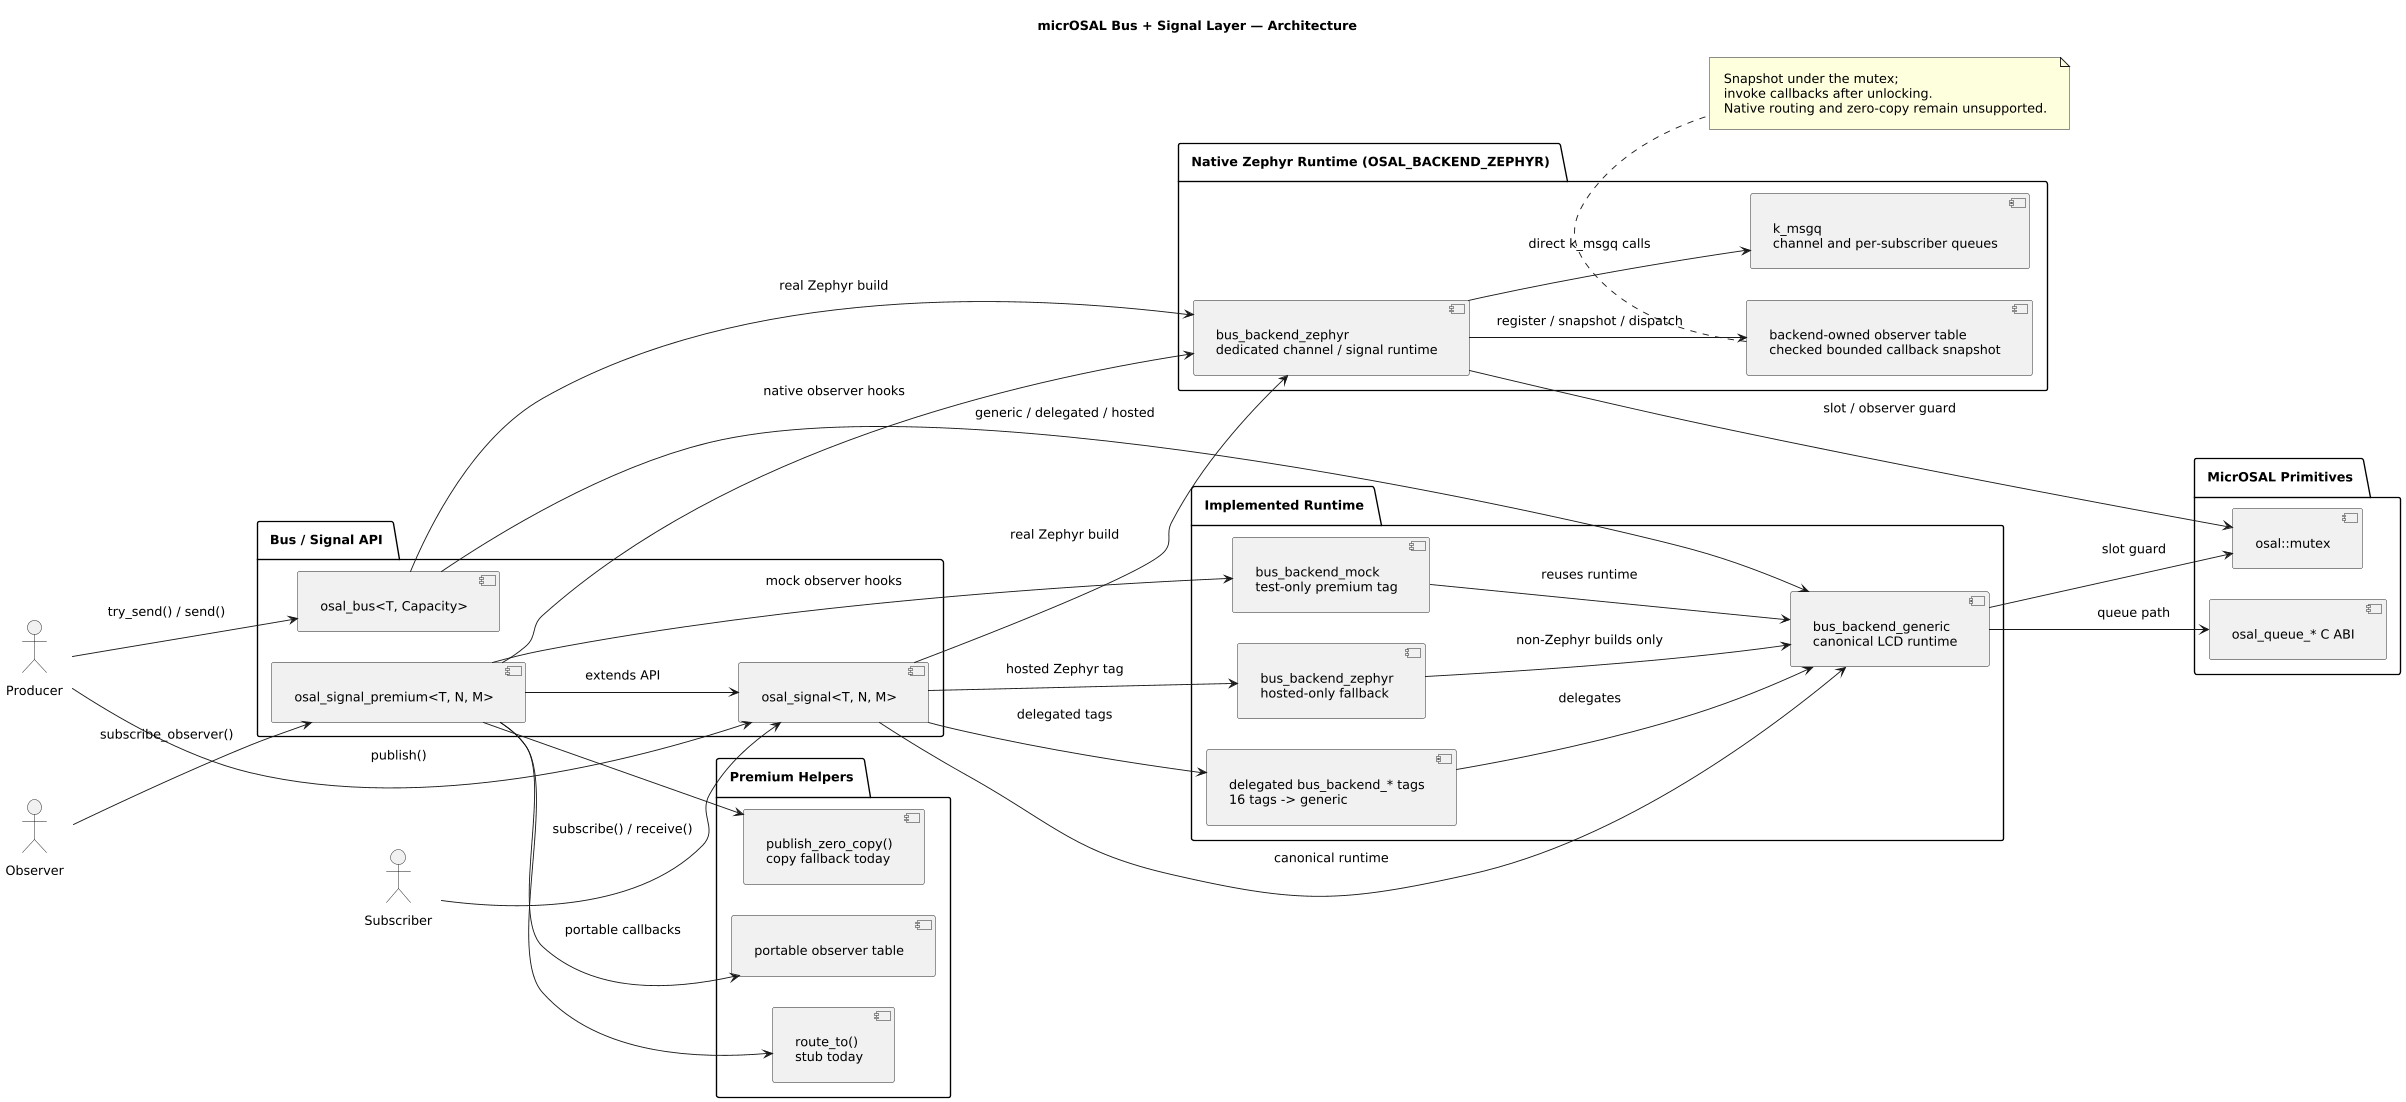

The diagram above was rendered by PlantUML. Its source (embedded in the PNG):
@startuml bus_architecture
!include /home/jbaldwin/Projects/micrOSAL/docs/diagrams/_render_profile_print.puml

title micrOSAL Bus + Signal Layer — Architecture
left to right direction

actor Producer
actor Subscriber
actor Observer

package "Bus / Signal API" {
    component "osal_bus<T, Capacity>" as BUS
    component "osal_signal<T, N, M>" as SIGNAL
    component "osal_signal_premium<T, N, M>" as PREMIUM
}

package "Implemented Runtime" {
    component "bus_backend_generic\ncanonical LCD runtime" as GEN
    component "delegated bus_backend_* tags\n16 tags -> generic" as DEL
    component "bus_backend_zephyr\nhosted-only fallback" as ZEP_HOST
    component "bus_backend_mock\ntest-only premium tag" as MOCK
}

package "Premium Helpers" {
    component "portable observer table" as OBS
    component "publish_zero_copy()\ncopy fallback today" as ZCOPY
    component "route_to()\nstub today" as ROUTE
}

package "Native Zephyr Runtime (OSAL_BACKEND_ZEPHYR)" {
    component "bus_backend_zephyr\ndedicated channel / signal runtime" as ZEP
    component "k_msgq\nchannel and per-subscriber queues" as ZQUEUE
    component "backend-owned observer table\nchecked bounded callback snapshot" as ZOBS
}

package "MicrOSAL Primitives" {
    component "osal_queue_* C ABI" as QABI
    component "osal::mutex" as MUTEX
}

Producer --> BUS : try_send() / send()
Producer --> SIGNAL : publish()
Subscriber --> SIGNAL : subscribe() / receive()
Observer --> PREMIUM : subscribe_observer()

PREMIUM --> SIGNAL : extends API
SIGNAL --> GEN : canonical runtime
SIGNAL --> DEL : delegated tags
SIGNAL --> ZEP_HOST : hosted Zephyr tag
SIGNAL --> ZEP : real Zephyr build
BUS --> GEN : generic / delegated / hosted
BUS --> ZEP : real Zephyr build
GEN --> QABI : queue path
GEN --> MUTEX : slot guard
DEL --> GEN : delegates
ZEP_HOST --> GEN : non-Zephyr builds only
MOCK --> GEN : reuses runtime
PREMIUM --> OBS : portable callbacks
PREMIUM --> ZEP : native observer hooks
PREMIUM --> MOCK : mock observer hooks
PREMIUM --> ZCOPY
PREMIUM --> ROUTE
ZEP --> ZQUEUE : direct k_msgq calls
ZEP --> ZOBS : register / snapshot / dispatch
ZEP --> MUTEX : slot / observer guard

note bottom of ZOBS
    Snapshot under the mutex;
    invoke callbacks after unlocking.
    Native routing and zero-copy remain unsupported.
end note

@enduml